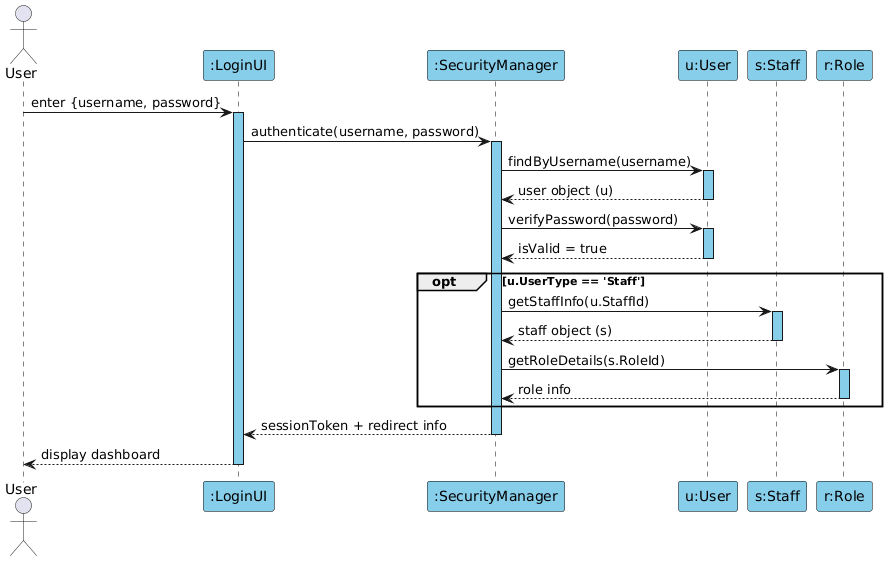

The diagram above was rendered by PlantUML. Its source (embedded in the PNG):
@startuml
' Cấu hình màu sắc giống ảnh gốc
skinparam ParticipantBackgroundColor #87ceeb
skinparam ParticipantBorderColor black
skinparam SequenceLifeLineBackgroundColor #87ceeb
skinparam SequenceLifeLineBorderColor black

actor User
participant ":LoginUI" as UI
participant ":SecurityManager" as Sec
participant "u:User" as U
participant "s:Staff" as S
participant "r:Role" as R

User -> UI: enter {username, password}
activate UI

UI -> Sec: authenticate(username, password)
activate Sec

' Gọi đến thực thể User để tìm tài khoản
Sec -> U: findByUsername(username)
activate U
U --> Sec: user object (u)
deactivate U

' Thực thể tự chịu trách nhiệm kiểm tra mật khẩu
Sec -> U: verifyPassword(password)
activate U
U --> Sec: isValid = true
deactivate U

' Kiểm tra nếu là Staff thì lấy thêm thông tin chức vụ
opt u.UserType == 'Staff'
    Sec -> S: getStaffInfo(u.StaffId)
    activate S
    S --> Sec: staff object (s)
    deactivate S
    
    Sec -> R: getRoleDetails(s.RoleId)
    activate R
    R --> Sec: role info
    deactivate R
end

Sec --> UI: sessionToken + redirect info
deactivate Sec

UI --> User: display dashboard
deactivate UI
@enduml